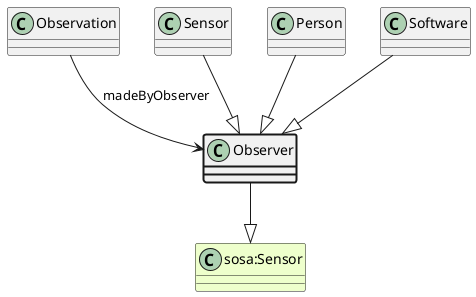

The diagram above was rendered by PlantUML. Its source (embedded in the PNG):
@startuml
class Observer  #line.bold
class "sosa:Sensor" #EEFFCC 
Observer --|> "sosa:Sensor"
class Observation 
Observation --> Observer : madeByObserver
class Sensor 
Sensor --|> Observer
class Person 
Person --|> Observer
class Software 
Software --|> Observer
@enduml